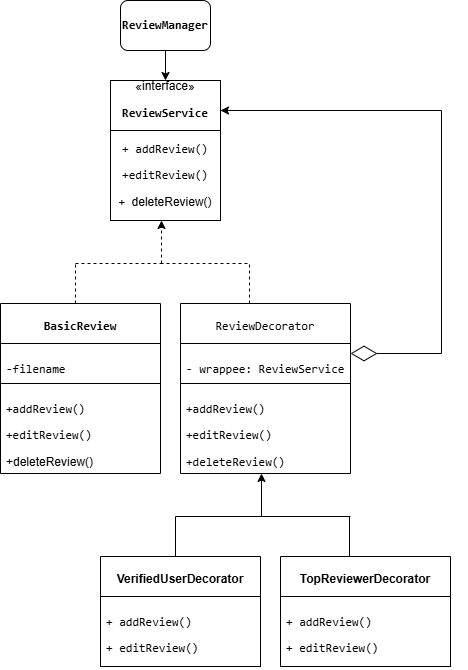

The diagram above was exported from draw.io. Its source (the exported page's mxGraphModel, read from the mxfile embedded in the PNG):
<mxGraphModel dx="872" dy="431" grid="1" gridSize="10" guides="1" tooltips="1" connect="1" arrows="1" fold="1" page="1" pageScale="1" pageWidth="827" pageHeight="1169" math="0" shadow="0">
  <root>
    <mxCell id="0" />
    <mxCell id="1" parent="0" />
    <mxCell id="Q4q0gTjBD2X7ceuEV3BO-3" style="edgeStyle=orthogonalEdgeStyle;rounded=0;orthogonalLoop=1;jettySize=auto;html=1;entryX=0.5;entryY=0;entryDx=0;entryDy=0;" edge="1" parent="1" source="Q4q0gTjBD2X7ceuEV3BO-1" target="Q4q0gTjBD2X7ceuEV3BO-2">
      <mxGeometry relative="1" as="geometry" />
    </mxCell>
    <mxCell id="Q4q0gTjBD2X7ceuEV3BO-1" value="&lt;p data-pm-slice=&quot;1 1 [&amp;quot;list&amp;quot;,{&amp;quot;spread&amp;quot;:false,&amp;quot;start&amp;quot;:1485,&amp;quot;end&amp;quot;:1732},&amp;quot;regular_list_item&amp;quot;,{&amp;quot;start&amp;quot;:1485,&amp;quot;end&amp;quot;:1514}]&quot;&gt;&lt;code&gt;&lt;b&gt;ReviewManager&lt;/b&gt;&lt;/code&gt;&lt;/p&gt;" style="rounded=1;whiteSpace=wrap;html=1;" vertex="1" parent="1">
      <mxGeometry x="210" y="50" width="90" height="50" as="geometry" />
    </mxCell>
    <mxCell id="Q4q0gTjBD2X7ceuEV3BO-2" value="«interface»&lt;br&gt;&lt;p data-pm-slice=&quot;1 1 [&amp;quot;list&amp;quot;,{&amp;quot;spread&amp;quot;:false,&amp;quot;start&amp;quot;:1485,&amp;quot;end&amp;quot;:1732},&amp;quot;regular_list_item&amp;quot;,{&amp;quot;start&amp;quot;:1515,&amp;quot;end&amp;quot;:1555}]&quot;&gt;&lt;code&gt;&lt;b&gt;ReviewService&lt;/b&gt;&lt;/code&gt;&lt;/p&gt;" style="html=1;whiteSpace=wrap;" vertex="1" parent="1">
      <mxGeometry x="200" y="130" width="110" height="50" as="geometry" />
    </mxCell>
    <mxCell id="Q4q0gTjBD2X7ceuEV3BO-4" value="&lt;p data-pm-slice=&quot;1 1 [&amp;quot;list&amp;quot;,{&amp;quot;spread&amp;quot;:false,&amp;quot;start&amp;quot;:1673,&amp;quot;end&amp;quot;:1841},&amp;quot;regular_list_item&amp;quot;,{&amp;quot;start&amp;quot;:1692,&amp;quot;end&amp;quot;:1757}]&quot;&gt;&lt;code&gt;+ addReview()&lt;/code&gt;&lt;/p&gt;&lt;p data-pm-slice=&quot;1 1 [&amp;quot;list&amp;quot;,{&amp;quot;spread&amp;quot;:false,&amp;quot;start&amp;quot;:1673,&amp;quot;end&amp;quot;:1841},&amp;quot;regular_list_item&amp;quot;,{&amp;quot;start&amp;quot;:1692,&amp;quot;end&amp;quot;:1757}]&quot;&gt;&lt;code style=&quot;background-color: transparent; color: light-dark(rgb(0, 0, 0), rgb(255, 255, 255));&quot;&gt;+editReview()&lt;/code&gt;&lt;/p&gt;&lt;p data-pm-slice=&quot;1 1 [&amp;quot;list&amp;quot;,{&amp;quot;spread&amp;quot;:false,&amp;quot;start&amp;quot;:1673,&amp;quot;end&amp;quot;:1841},&amp;quot;regular_list_item&amp;quot;,{&amp;quot;start&amp;quot;:1692,&amp;quot;end&amp;quot;:1757}]&quot;&gt;&lt;code style=&quot;background-color: transparent; color: light-dark(rgb(0, 0, 0), rgb(255, 255, 255));&quot;&gt;+&amp;nbsp;&lt;/code&gt;&lt;span style=&quot;background-color: transparent; color: light-dark(rgb(0, 0, 0), rgb(255, 255, 255));&quot;&gt;deleteReview()&lt;/span&gt;&lt;/p&gt;" style="html=1;whiteSpace=wrap;" vertex="1" parent="1">
      <mxGeometry x="200" y="180" width="110" height="90" as="geometry" />
    </mxCell>
    <mxCell id="Q4q0gTjBD2X7ceuEV3BO-5" value="" style="endArrow=classic;html=1;rounded=0;dashed=1;entryX=0.465;entryY=0.94;entryDx=0;entryDy=0;entryPerimeter=0;" edge="1" parent="1">
      <mxGeometry width="50" height="50" relative="1" as="geometry">
        <mxPoint x="251" y="313" as="sourcePoint" />
        <mxPoint x="251" y="270" as="targetPoint" />
      </mxGeometry>
    </mxCell>
    <mxCell id="Q4q0gTjBD2X7ceuEV3BO-6" value="" style="endArrow=none;html=1;rounded=0;dashed=1;" edge="1" parent="1">
      <mxGeometry width="50" height="50" relative="1" as="geometry">
        <mxPoint x="165" y="313" as="sourcePoint" />
        <mxPoint x="255" y="313" as="targetPoint" />
      </mxGeometry>
    </mxCell>
    <mxCell id="Q4q0gTjBD2X7ceuEV3BO-7" value="" style="endArrow=none;html=1;rounded=0;dashed=1;" edge="1" parent="1">
      <mxGeometry width="50" height="50" relative="1" as="geometry">
        <mxPoint x="165" y="353" as="sourcePoint" />
        <mxPoint x="165" y="313" as="targetPoint" />
      </mxGeometry>
    </mxCell>
    <mxCell id="Q4q0gTjBD2X7ceuEV3BO-8" value="" style="endArrow=none;html=1;rounded=0;dashed=1;" edge="1" parent="1">
      <mxGeometry width="50" height="50" relative="1" as="geometry">
        <mxPoint x="250" y="313" as="sourcePoint" />
        <mxPoint x="340" y="313" as="targetPoint" />
      </mxGeometry>
    </mxCell>
    <mxCell id="Q4q0gTjBD2X7ceuEV3BO-9" value="" style="endArrow=none;html=1;rounded=0;dashed=1;" edge="1" parent="1">
      <mxGeometry width="50" height="50" relative="1" as="geometry">
        <mxPoint x="339" y="353" as="sourcePoint" />
        <mxPoint x="339" y="313" as="targetPoint" />
      </mxGeometry>
    </mxCell>
    <mxCell id="Q4q0gTjBD2X7ceuEV3BO-10" value="&lt;p data-pm-slice=&quot;1 1 []&quot;&gt;&lt;code&gt;&lt;font style=&quot;font-size: 12px;&quot;&gt;&lt;b&gt;BasicReview&lt;/b&gt;&lt;/font&gt;&lt;/code&gt;&lt;/p&gt;" style="swimlane;fontStyle=0;align=center;verticalAlign=top;childLayout=stackLayout;horizontal=1;startSize=40;horizontalStack=0;resizeParent=1;resizeParentMax=0;resizeLast=0;collapsible=1;marginBottom=0;whiteSpace=wrap;html=1;fontSize=9;" vertex="1" parent="1">
      <mxGeometry x="90" y="353" width="160" height="170" as="geometry" />
    </mxCell>
    <mxCell id="Q4q0gTjBD2X7ceuEV3BO-11" value="&lt;p data-pm-slice=&quot;1 1 [&amp;quot;list&amp;quot;,{&amp;quot;spread&amp;quot;:true,&amp;quot;start&amp;quot;:1400,&amp;quot;end&amp;quot;:3936},&amp;quot;regular_list_item&amp;quot;,{&amp;quot;start&amp;quot;:1400,&amp;quot;end&amp;quot;:1918},&amp;quot;list&amp;quot;,{&amp;quot;spread&amp;quot;:false,&amp;quot;start&amp;quot;:1439,&amp;quot;end&amp;quot;:1918},&amp;quot;regular_list_item&amp;quot;,{&amp;quot;start&amp;quot;:1833,&amp;quot;end&amp;quot;:1918},&amp;quot;list&amp;quot;,{&amp;quot;spread&amp;quot;:false,&amp;quot;start&amp;quot;:1892,&amp;quot;end&amp;quot;:1918},&amp;quot;regular_list_item&amp;quot;,{&amp;quot;start&amp;quot;:1892,&amp;quot;end&amp;quot;:1918}]&quot;&gt;&lt;font face=&quot;monospace&quot;&gt;-filename&lt;/font&gt;&lt;/p&gt;" style="text;strokeColor=default;fillColor=none;align=left;verticalAlign=top;spacingLeft=4;spacingRight=4;overflow=hidden;rotatable=0;points=[[0,0.5],[1,0.5]];portConstraint=eastwest;whiteSpace=wrap;html=1;fontStyle=0" vertex="1" parent="Q4q0gTjBD2X7ceuEV3BO-10">
      <mxGeometry y="40" width="160" height="40" as="geometry" />
    </mxCell>
    <mxCell id="Q4q0gTjBD2X7ceuEV3BO-14" value="&lt;p data-pm-slice=&quot;1 1 [&amp;quot;list&amp;quot;,{&amp;quot;spread&amp;quot;:false,&amp;quot;start&amp;quot;:1879,&amp;quot;end&amp;quot;:1961},&amp;quot;regular_list_item&amp;quot;,{&amp;quot;start&amp;quot;:1896,&amp;quot;end&amp;quot;:1961}]&quot;&gt;&lt;code&gt;+addReview()&lt;/code&gt;&lt;/p&gt;&lt;p data-pm-slice=&quot;1 1 [&amp;quot;list&amp;quot;,{&amp;quot;spread&amp;quot;:false,&amp;quot;start&amp;quot;:1879,&amp;quot;end&amp;quot;:1961},&amp;quot;regular_list_item&amp;quot;,{&amp;quot;start&amp;quot;:1896,&amp;quot;end&amp;quot;:1961}]&quot;&gt;&lt;code style=&quot;background-color: transparent; color: light-dark(rgb(0, 0, 0), rgb(255, 255, 255));&quot;&gt;+editReview()&lt;/code&gt;&lt;span style=&quot;background-color: transparent; color: light-dark(rgb(0, 0, 0), rgb(255, 255, 255));&quot;&gt;&amp;nbsp;&lt;/span&gt;&lt;/p&gt;&lt;p data-pm-slice=&quot;1 1 [&amp;quot;list&amp;quot;,{&amp;quot;spread&amp;quot;:false,&amp;quot;start&amp;quot;:1879,&amp;quot;end&amp;quot;:1961},&amp;quot;regular_list_item&amp;quot;,{&amp;quot;start&amp;quot;:1896,&amp;quot;end&amp;quot;:1961}]&quot;&gt;&lt;span style=&quot;background-color: transparent; color: light-dark(rgb(0, 0, 0), rgb(255, 255, 255));&quot;&gt;+deleteReview()&lt;/span&gt;&lt;/p&gt;" style="text;strokeColor=none;fillColor=none;align=left;verticalAlign=top;spacingLeft=4;spacingRight=4;overflow=hidden;rotatable=0;points=[[0,0.5],[1,0.5]];portConstraint=eastwest;whiteSpace=wrap;html=1;fontStyle=0" vertex="1" parent="Q4q0gTjBD2X7ceuEV3BO-10">
      <mxGeometry y="80" width="160" height="90" as="geometry" />
    </mxCell>
    <mxCell id="Q4q0gTjBD2X7ceuEV3BO-12" value="&lt;p data-pm-slice=&quot;1 1 []&quot;&gt;&lt;code&gt;&lt;font style=&quot;font-size: 12px; font-weight: normal;&quot;&gt;ReviewDecorator&lt;/font&gt;&lt;/code&gt;&lt;/p&gt;" style="swimlane;fontStyle=1;align=center;verticalAlign=top;childLayout=stackLayout;horizontal=1;startSize=40;horizontalStack=0;resizeParent=1;resizeParentMax=0;resizeLast=0;collapsible=1;marginBottom=0;whiteSpace=wrap;html=1;fontSize=9;" vertex="1" parent="1">
      <mxGeometry x="270" y="353" width="170" height="170" as="geometry" />
    </mxCell>
    <mxCell id="Q4q0gTjBD2X7ceuEV3BO-13" value="&lt;p data-pm-slice=&quot;1 1 [&amp;quot;list&amp;quot;,{&amp;quot;spread&amp;quot;:false,&amp;quot;start&amp;quot;:2001,&amp;quot;end&amp;quot;:2113},&amp;quot;regular_list_item&amp;quot;,{&amp;quot;start&amp;quot;:2020,&amp;quot;end&amp;quot;:2113}]&quot;&gt;&lt;code&gt;- wrappee: ReviewService&lt;/code&gt;&lt;/p&gt;" style="text;strokeColor=default;fillColor=none;align=left;verticalAlign=top;spacingLeft=4;spacingRight=4;overflow=hidden;rotatable=0;points=[[0,0.5],[1,0.5]];portConstraint=eastwest;whiteSpace=wrap;html=1;" vertex="1" parent="Q4q0gTjBD2X7ceuEV3BO-12">
      <mxGeometry y="40" width="170" height="40" as="geometry" />
    </mxCell>
    <mxCell id="Q4q0gTjBD2X7ceuEV3BO-15" value="&lt;p data-pm-slice=&quot;1 1 [&amp;quot;list&amp;quot;,{&amp;quot;spread&amp;quot;:false,&amp;quot;start&amp;quot;:2001,&amp;quot;end&amp;quot;:2113},&amp;quot;regular_list_item&amp;quot;,{&amp;quot;start&amp;quot;:2020,&amp;quot;end&amp;quot;:2113}]&quot;&gt;&lt;code&gt;+addReview()&lt;/code&gt;&lt;/p&gt;&lt;p data-pm-slice=&quot;1 1 [&amp;quot;list&amp;quot;,{&amp;quot;spread&amp;quot;:false,&amp;quot;start&amp;quot;:2001,&amp;quot;end&amp;quot;:2113},&amp;quot;regular_list_item&amp;quot;,{&amp;quot;start&amp;quot;:2020,&amp;quot;end&amp;quot;:2113}]&quot;&gt;&lt;code&gt;+editReview()&lt;/code&gt;&amp;nbsp;&lt;/p&gt;&lt;p data-pm-slice=&quot;1 1 [&amp;quot;list&amp;quot;,{&amp;quot;spread&amp;quot;:false,&amp;quot;start&amp;quot;:2001,&amp;quot;end&amp;quot;:2113},&amp;quot;regular_list_item&amp;quot;,{&amp;quot;start&amp;quot;:2020,&amp;quot;end&amp;quot;:2113}]&quot;&gt;&lt;code&gt;+deleteReview()&lt;/code&gt;&lt;/p&gt;" style="text;strokeColor=none;fillColor=none;align=left;verticalAlign=top;spacingLeft=4;spacingRight=4;overflow=hidden;rotatable=0;points=[[0,0.5],[1,0.5]];portConstraint=eastwest;whiteSpace=wrap;html=1;" vertex="1" parent="Q4q0gTjBD2X7ceuEV3BO-12">
      <mxGeometry y="80" width="170" height="90" as="geometry" />
    </mxCell>
    <mxCell id="Q4q0gTjBD2X7ceuEV3BO-16" value="" style="endArrow=diamondThin;endFill=0;endSize=24;html=1;rounded=0;edgeStyle=orthogonalEdgeStyle;entryX=1;entryY=0.5;entryDx=0;entryDy=0;" edge="1" parent="1">
      <mxGeometry width="160" relative="1" as="geometry">
        <mxPoint x="310" y="160" as="sourcePoint" />
        <mxPoint x="440" y="403" as="targetPoint" />
        <Array as="points">
          <mxPoint x="531" y="160" />
          <mxPoint x="531" y="403" />
        </Array>
      </mxGeometry>
    </mxCell>
    <mxCell id="Q4q0gTjBD2X7ceuEV3BO-21" value="" style="endArrow=classic;html=1;rounded=0;" edge="1" parent="1">
      <mxGeometry width="50" height="50" relative="1" as="geometry">
        <mxPoint x="450" y="160" as="sourcePoint" />
        <mxPoint x="310" y="160" as="targetPoint" />
      </mxGeometry>
    </mxCell>
    <mxCell id="Q4q0gTjBD2X7ceuEV3BO-22" value="" style="endArrow=classic;html=1;rounded=0;entryX=0.465;entryY=0.94;entryDx=0;entryDy=0;entryPerimeter=0;" edge="1" parent="1">
      <mxGeometry width="50" height="50" relative="1" as="geometry">
        <mxPoint x="351" y="566" as="sourcePoint" />
        <mxPoint x="351" y="523" as="targetPoint" />
      </mxGeometry>
    </mxCell>
    <mxCell id="Q4q0gTjBD2X7ceuEV3BO-23" value="" style="endArrow=none;html=1;rounded=0;" edge="1" parent="1">
      <mxGeometry width="50" height="50" relative="1" as="geometry">
        <mxPoint x="265" y="566" as="sourcePoint" />
        <mxPoint x="355" y="566" as="targetPoint" />
      </mxGeometry>
    </mxCell>
    <mxCell id="Q4q0gTjBD2X7ceuEV3BO-24" value="" style="endArrow=none;html=1;rounded=0;" edge="1" parent="1">
      <mxGeometry width="50" height="50" relative="1" as="geometry">
        <mxPoint x="265" y="606" as="sourcePoint" />
        <mxPoint x="265" y="566" as="targetPoint" />
      </mxGeometry>
    </mxCell>
    <mxCell id="Q4q0gTjBD2X7ceuEV3BO-25" value="" style="endArrow=none;html=1;rounded=0;" edge="1" parent="1">
      <mxGeometry width="50" height="50" relative="1" as="geometry">
        <mxPoint x="350" y="566" as="sourcePoint" />
        <mxPoint x="440" y="566" as="targetPoint" />
      </mxGeometry>
    </mxCell>
    <mxCell id="Q4q0gTjBD2X7ceuEV3BO-26" value="" style="endArrow=none;html=1;rounded=0;" edge="1" parent="1">
      <mxGeometry width="50" height="50" relative="1" as="geometry">
        <mxPoint x="439" y="606" as="sourcePoint" />
        <mxPoint x="439" y="566" as="targetPoint" />
      </mxGeometry>
    </mxCell>
    <mxCell id="Q4q0gTjBD2X7ceuEV3BO-27" value="&lt;p data-pm-slice=&quot;1 1 [&amp;quot;list&amp;quot;,{&amp;quot;spread&amp;quot;:false,&amp;quot;start&amp;quot;:2140,&amp;quot;end&amp;quot;:2255},&amp;quot;regular_list_item&amp;quot;,{&amp;quot;start&amp;quot;:2140,&amp;quot;end&amp;quot;:2163}]&quot;&gt;&lt;b&gt;&lt;font style=&quot;font-size: 12px;&quot;&gt;VerifiedUserDecorator&lt;/font&gt;&lt;/b&gt;&lt;/p&gt;" style="swimlane;fontStyle=0;align=center;verticalAlign=top;childLayout=stackLayout;horizontal=1;startSize=40;horizontalStack=0;resizeParent=1;resizeParentMax=0;resizeLast=0;collapsible=1;marginBottom=0;whiteSpace=wrap;html=1;fontSize=9;" vertex="1" parent="1">
      <mxGeometry x="190" y="606" width="160" height="110" as="geometry" />
    </mxCell>
    <mxCell id="Q4q0gTjBD2X7ceuEV3BO-28" value="&lt;p data-pm-slice=&quot;1 1 [&amp;quot;list&amp;quot;,{&amp;quot;spread&amp;quot;:false,&amp;quot;start&amp;quot;:2140,&amp;quot;end&amp;quot;:2255},&amp;quot;regular_list_item&amp;quot;,{&amp;quot;start&amp;quot;:2210,&amp;quot;end&amp;quot;:2255}]&quot;&gt;&lt;code&gt;+ addReview()&lt;/code&gt;&lt;/p&gt;&lt;p data-pm-slice=&quot;1 1 [&amp;quot;list&amp;quot;,{&amp;quot;spread&amp;quot;:false,&amp;quot;start&amp;quot;:2140,&amp;quot;end&amp;quot;:2255},&amp;quot;regular_list_item&amp;quot;,{&amp;quot;start&amp;quot;:2210,&amp;quot;end&amp;quot;:2255}]&quot;&gt;&lt;code&gt;+ editReview()&lt;/code&gt;&lt;/p&gt;" style="text;strokeColor=default;fillColor=none;align=left;verticalAlign=top;spacingLeft=4;spacingRight=4;overflow=hidden;rotatable=0;points=[[0,0.5],[1,0.5]];portConstraint=eastwest;whiteSpace=wrap;html=1;fontStyle=0" vertex="1" parent="Q4q0gTjBD2X7ceuEV3BO-27">
      <mxGeometry y="40" width="160" height="70" as="geometry" />
    </mxCell>
    <mxCell id="Q4q0gTjBD2X7ceuEV3BO-30" value="&lt;p data-pm-slice=&quot;1 1 [&amp;quot;list&amp;quot;,{&amp;quot;spread&amp;quot;:false,&amp;quot;start&amp;quot;:2140,&amp;quot;end&amp;quot;:2255},&amp;quot;regular_list_item&amp;quot;,{&amp;quot;start&amp;quot;:2164,&amp;quot;end&amp;quot;:2186}]&quot;&gt;&lt;font style=&quot;font-size: 12px;&quot;&gt;TopReviewerDecorator&lt;/font&gt;&lt;/p&gt;" style="swimlane;fontStyle=1;align=center;verticalAlign=top;childLayout=stackLayout;horizontal=1;startSize=40;horizontalStack=0;resizeParent=1;resizeParentMax=0;resizeLast=0;collapsible=1;marginBottom=0;whiteSpace=wrap;html=1;fontSize=9;" vertex="1" parent="1">
      <mxGeometry x="370" y="606" width="170" height="110" as="geometry" />
    </mxCell>
    <mxCell id="Q4q0gTjBD2X7ceuEV3BO-31" value="&lt;p data-pm-slice=&quot;1 1 [&amp;quot;list&amp;quot;,{&amp;quot;spread&amp;quot;:false,&amp;quot;start&amp;quot;:2140,&amp;quot;end&amp;quot;:2255},&amp;quot;regular_list_item&amp;quot;,{&amp;quot;start&amp;quot;:2210,&amp;quot;end&amp;quot;:2255}]&quot;&gt;&lt;code&gt;+ addReview()&lt;/code&gt;&amp;nbsp;&lt;/p&gt;&lt;p data-pm-slice=&quot;1 1 [&amp;quot;list&amp;quot;,{&amp;quot;spread&amp;quot;:false,&amp;quot;start&amp;quot;:2140,&amp;quot;end&amp;quot;:2255},&amp;quot;regular_list_item&amp;quot;,{&amp;quot;start&amp;quot;:2210,&amp;quot;end&amp;quot;:2255}]&quot;&gt;&lt;code&gt;+ editReview()&lt;/code&gt;&lt;/p&gt;" style="text;strokeColor=default;fillColor=none;align=left;verticalAlign=top;spacingLeft=4;spacingRight=4;overflow=hidden;rotatable=0;points=[[0,0.5],[1,0.5]];portConstraint=eastwest;whiteSpace=wrap;html=1;" vertex="1" parent="Q4q0gTjBD2X7ceuEV3BO-30">
      <mxGeometry y="40" width="170" height="70" as="geometry" />
    </mxCell>
  </root>
</mxGraphModel>